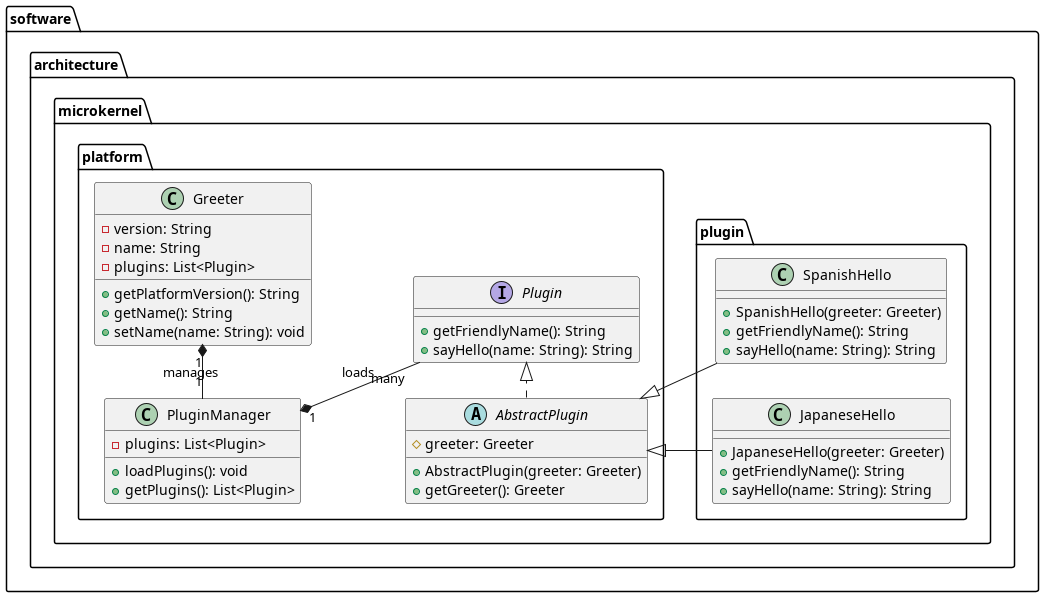

The diagram above was rendered by PlantUML. Its source (embedded in the PNG):
@startuml
left to right direction

package "software.architecture.microkernel.platform" {
    class Greeter {
        - version: String
        - name: String
        - plugins: List<Plugin>
        + getPlatformVersion(): String
        + getName(): String
        + setName(name: String): void
    }

    interface Plugin {
        + getFriendlyName(): String
        + sayHello(name: String): String
    }

    abstract class AbstractPlugin {
        # greeter: Greeter
        + AbstractPlugin(greeter: Greeter)
        + getGreeter(): Greeter
    }

    class PluginManager {
        - plugins: List<Plugin>
        + loadPlugins(): void
        + getPlugins(): List<Plugin>
    }
}

package "software.architecture.microkernel.plugin" {
    class JapaneseHello {
        + JapaneseHello(greeter: Greeter)
        + getFriendlyName(): String
        + sayHello(name: String): String
    }

    class SpanishHello {
        + SpanishHello(greeter: Greeter)
        + getFriendlyName(): String
        + sayHello(name: String): String
    }
} 

Greeter "1" *-l- "1" PluginManager : "manages"
PluginManager "1" *-- "many" Plugin : "loads"

Plugin <|.l. AbstractPlugin
AbstractPlugin <|-- JapaneseHello
AbstractPlugin <|-- SpanishHello

@enduml